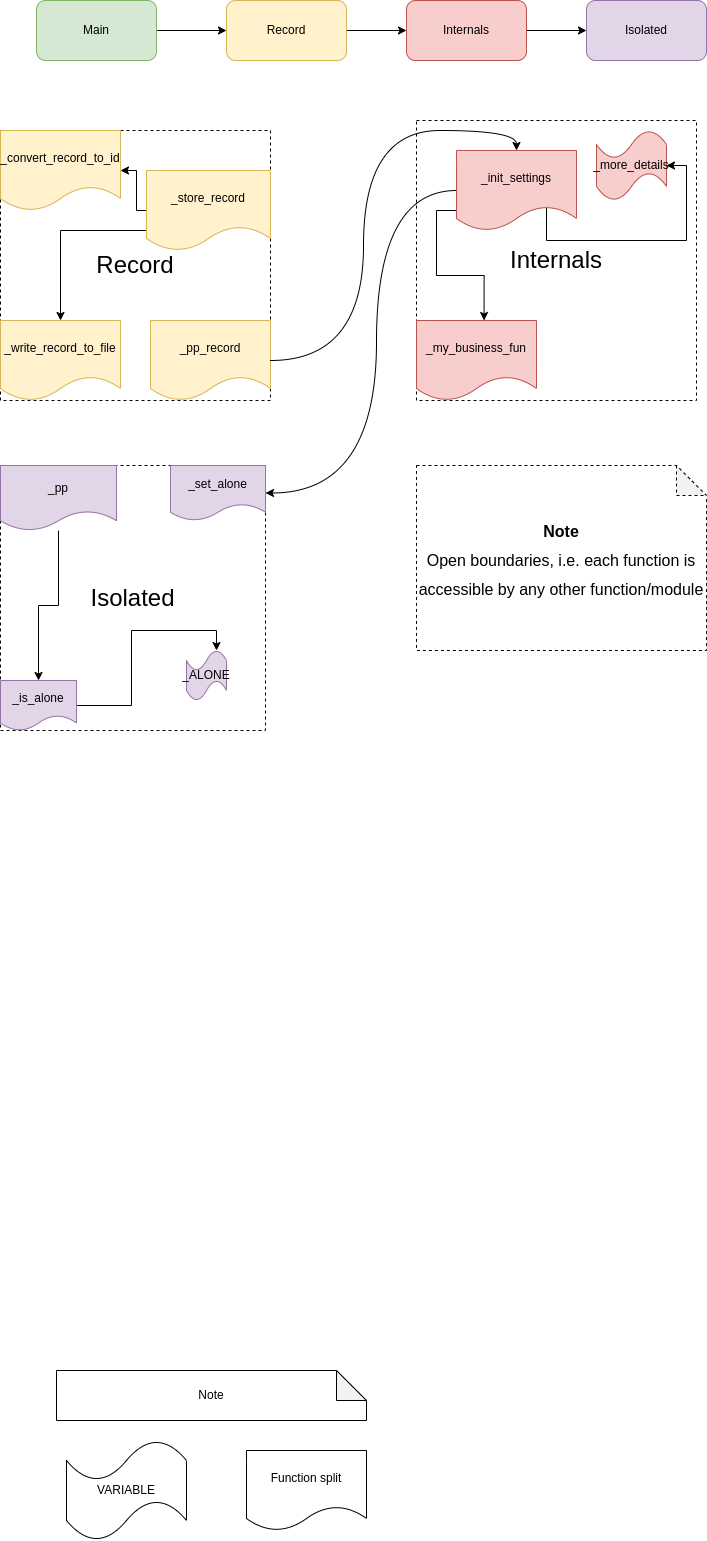

The diagram above was exported from draw.io. Its source (the exported page's mxGraphModel, read from the mxfile embedded in the PNG):
<mxGraphModel dx="1422" dy="792" grid="1" gridSize="10" guides="1" tooltips="1" connect="1" arrows="1" fold="1" page="1" pageScale="1" pageWidth="827" pageHeight="1169" math="0" shadow="0">
  <root>
    <mxCell id="0" />
    <mxCell id="1" parent="0" />
    <mxCell id="uqaJu-d6JSgRAJ6hMWMV-7" style="edgeStyle=orthogonalEdgeStyle;rounded=0;orthogonalLoop=1;jettySize=auto;html=1;exitX=1;exitY=0.5;exitDx=0;exitDy=0;" edge="1" parent="1" source="uqaJu-d6JSgRAJ6hMWMV-2" target="uqaJu-d6JSgRAJ6hMWMV-3">
      <mxGeometry relative="1" as="geometry" />
    </mxCell>
    <mxCell id="uqaJu-d6JSgRAJ6hMWMV-2" value="Main" style="rounded=1;whiteSpace=wrap;html=1;fillColor=#d5e8d4;strokeColor=#82b366;" vertex="1" parent="1">
      <mxGeometry x="60" y="40" width="120" height="60" as="geometry" />
    </mxCell>
    <mxCell id="uqaJu-d6JSgRAJ6hMWMV-8" style="edgeStyle=orthogonalEdgeStyle;rounded=0;orthogonalLoop=1;jettySize=auto;html=1;exitX=1;exitY=0.5;exitDx=0;exitDy=0;" edge="1" parent="1" source="uqaJu-d6JSgRAJ6hMWMV-3" target="uqaJu-d6JSgRAJ6hMWMV-4">
      <mxGeometry relative="1" as="geometry" />
    </mxCell>
    <mxCell id="uqaJu-d6JSgRAJ6hMWMV-3" value="Record" style="rounded=1;whiteSpace=wrap;html=1;fillColor=#fff2cc;strokeColor=#d6b656;" vertex="1" parent="1">
      <mxGeometry x="250" y="40" width="120" height="60" as="geometry" />
    </mxCell>
    <mxCell id="uqaJu-d6JSgRAJ6hMWMV-9" style="edgeStyle=orthogonalEdgeStyle;rounded=0;orthogonalLoop=1;jettySize=auto;html=1;exitX=1;exitY=0.5;exitDx=0;exitDy=0;entryX=0;entryY=0.5;entryDx=0;entryDy=0;" edge="1" parent="1" source="uqaJu-d6JSgRAJ6hMWMV-4" target="uqaJu-d6JSgRAJ6hMWMV-5">
      <mxGeometry relative="1" as="geometry" />
    </mxCell>
    <mxCell id="uqaJu-d6JSgRAJ6hMWMV-4" value="Internals" style="rounded=1;whiteSpace=wrap;html=1;fillColor=#f8cecc;strokeColor=#b85450;" vertex="1" parent="1">
      <mxGeometry x="430" y="40" width="120" height="60" as="geometry" />
    </mxCell>
    <mxCell id="uqaJu-d6JSgRAJ6hMWMV-5" value="Isolated" style="rounded=1;whiteSpace=wrap;html=1;fillColor=#e1d5e7;strokeColor=#9673a6;" vertex="1" parent="1">
      <mxGeometry x="610" y="40" width="120" height="60" as="geometry" />
    </mxCell>
    <mxCell id="uqaJu-d6JSgRAJ6hMWMV-10" value="&lt;font style=&quot;font-size: 24px&quot;&gt;Record&lt;/font&gt;" style="whiteSpace=wrap;html=1;aspect=fixed;dashed=1;" vertex="1" parent="1">
      <mxGeometry x="24" y="170" width="270" height="270" as="geometry" />
    </mxCell>
    <mxCell id="uqaJu-d6JSgRAJ6hMWMV-13" value="_convert_record_to_id" style="shape=document;whiteSpace=wrap;html=1;boundedLbl=1;fillColor=#fff2cc;strokeColor=#d6b656;" vertex="1" parent="1">
      <mxGeometry x="24" y="170" width="120" height="80" as="geometry" />
    </mxCell>
    <mxCell id="uqaJu-d6JSgRAJ6hMWMV-14" value="_pp_record" style="shape=document;whiteSpace=wrap;html=1;boundedLbl=1;fillColor=#fff2cc;strokeColor=#d6b656;" vertex="1" parent="1">
      <mxGeometry x="174" y="360" width="120" height="80" as="geometry" />
    </mxCell>
    <mxCell id="uqaJu-d6JSgRAJ6hMWMV-69" style="edgeStyle=orthogonalEdgeStyle;rounded=0;orthogonalLoop=1;jettySize=auto;html=1;fontSize=24;" edge="1" parent="1" source="uqaJu-d6JSgRAJ6hMWMV-15" target="uqaJu-d6JSgRAJ6hMWMV-13">
      <mxGeometry relative="1" as="geometry">
        <Array as="points">
          <mxPoint x="160" y="250" />
          <mxPoint x="160" y="210" />
        </Array>
      </mxGeometry>
    </mxCell>
    <mxCell id="uqaJu-d6JSgRAJ6hMWMV-70" style="edgeStyle=orthogonalEdgeStyle;rounded=0;orthogonalLoop=1;jettySize=auto;html=1;exitX=0;exitY=0.75;exitDx=0;exitDy=0;fontSize=24;" edge="1" parent="1" source="uqaJu-d6JSgRAJ6hMWMV-15" target="uqaJu-d6JSgRAJ6hMWMV-56">
      <mxGeometry relative="1" as="geometry" />
    </mxCell>
    <mxCell id="uqaJu-d6JSgRAJ6hMWMV-15" value="_store_record" style="shape=document;whiteSpace=wrap;html=1;boundedLbl=1;fillColor=#fff2cc;strokeColor=#d6b656;" vertex="1" parent="1">
      <mxGeometry x="170" y="210" width="124" height="80" as="geometry" />
    </mxCell>
    <mxCell id="uqaJu-d6JSgRAJ6hMWMV-36" value="&lt;font style=&quot;font-size: 24px&quot;&gt;Internals&lt;/font&gt;" style="whiteSpace=wrap;html=1;aspect=fixed;dashed=1;" vertex="1" parent="1">
      <mxGeometry x="440" y="160" width="280" height="280" as="geometry" />
    </mxCell>
    <mxCell id="uqaJu-d6JSgRAJ6hMWMV-60" style="edgeStyle=orthogonalEdgeStyle;rounded=0;orthogonalLoop=1;jettySize=auto;html=1;exitX=0;exitY=0.75;exitDx=0;exitDy=0;entryX=0.563;entryY=0;entryDx=0;entryDy=0;entryPerimeter=0;" edge="1" parent="1" source="uqaJu-d6JSgRAJ6hMWMV-37" target="uqaJu-d6JSgRAJ6hMWMV-39">
      <mxGeometry relative="1" as="geometry" />
    </mxCell>
    <mxCell id="uqaJu-d6JSgRAJ6hMWMV-63" style="edgeStyle=orthogonalEdgeStyle;rounded=0;orthogonalLoop=1;jettySize=auto;html=1;exitX=0.75;exitY=0;exitDx=0;exitDy=0;entryX=1;entryY=0.5;entryDx=0;entryDy=0;entryPerimeter=0;" edge="1" parent="1" source="uqaJu-d6JSgRAJ6hMWMV-37" target="uqaJu-d6JSgRAJ6hMWMV-62">
      <mxGeometry relative="1" as="geometry">
        <Array as="points">
          <mxPoint x="570" y="280" />
          <mxPoint x="710" y="280" />
          <mxPoint x="710" y="205" />
        </Array>
      </mxGeometry>
    </mxCell>
    <mxCell id="uqaJu-d6JSgRAJ6hMWMV-74" style="edgeStyle=orthogonalEdgeStyle;curved=1;orthogonalLoop=1;jettySize=auto;html=1;entryX=1;entryY=0.5;entryDx=0;entryDy=0;fontSize=24;strokeColor=#000000;" edge="1" parent="1" source="uqaJu-d6JSgRAJ6hMWMV-37" target="uqaJu-d6JSgRAJ6hMWMV-46">
      <mxGeometry relative="1" as="geometry">
        <Array as="points">
          <mxPoint x="400" y="230" />
          <mxPoint x="400" y="533" />
        </Array>
      </mxGeometry>
    </mxCell>
    <mxCell id="uqaJu-d6JSgRAJ6hMWMV-37" value="_init_settings" style="shape=document;whiteSpace=wrap;html=1;boundedLbl=1;fillColor=#f8cecc;strokeColor=#b85450;" vertex="1" parent="1">
      <mxGeometry x="480" y="190" width="120" height="80" as="geometry" />
    </mxCell>
    <mxCell id="uqaJu-d6JSgRAJ6hMWMV-39" value="_my_business_fun" style="shape=document;whiteSpace=wrap;html=1;boundedLbl=1;fillColor=#f8cecc;strokeColor=#b85450;" vertex="1" parent="1">
      <mxGeometry x="440" y="360" width="120" height="80" as="geometry" />
    </mxCell>
    <mxCell id="uqaJu-d6JSgRAJ6hMWMV-43" value="&lt;font style=&quot;font-size: 24px&quot;&gt;Isolated&lt;/font&gt;" style="whiteSpace=wrap;html=1;aspect=fixed;dashed=1;" vertex="1" parent="1">
      <mxGeometry x="24" y="505" width="265" height="265" as="geometry" />
    </mxCell>
    <mxCell id="uqaJu-d6JSgRAJ6hMWMV-61" style="edgeStyle=orthogonalEdgeStyle;rounded=0;orthogonalLoop=1;jettySize=auto;html=1;exitX=1;exitY=0.5;exitDx=0;exitDy=0;entryX=0.75;entryY=0;entryDx=0;entryDy=0;entryPerimeter=0;" edge="1" parent="1" source="uqaJu-d6JSgRAJ6hMWMV-44" target="uqaJu-d6JSgRAJ6hMWMV-50">
      <mxGeometry relative="1" as="geometry" />
    </mxCell>
    <mxCell id="uqaJu-d6JSgRAJ6hMWMV-44" value="_is_alone" style="shape=document;whiteSpace=wrap;html=1;boundedLbl=1;fillColor=#e1d5e7;strokeColor=#9673a6;" vertex="1" parent="1">
      <mxGeometry x="24" y="720" width="76" height="50" as="geometry" />
    </mxCell>
    <mxCell id="uqaJu-d6JSgRAJ6hMWMV-46" value="_set_alone" style="shape=document;whiteSpace=wrap;html=1;boundedLbl=1;fillColor=#e1d5e7;strokeColor=#9673a6;" vertex="1" parent="1">
      <mxGeometry x="194" y="505" width="95" height="55" as="geometry" />
    </mxCell>
    <mxCell id="uqaJu-d6JSgRAJ6hMWMV-72" style="edgeStyle=orthogonalEdgeStyle;rounded=0;orthogonalLoop=1;jettySize=auto;html=1;fontSize=24;" edge="1" parent="1" source="uqaJu-d6JSgRAJ6hMWMV-48" target="uqaJu-d6JSgRAJ6hMWMV-44">
      <mxGeometry relative="1" as="geometry" />
    </mxCell>
    <mxCell id="uqaJu-d6JSgRAJ6hMWMV-48" value="_pp" style="shape=document;whiteSpace=wrap;html=1;boundedLbl=1;fillColor=#e1d5e7;strokeColor=#9673a6;" vertex="1" parent="1">
      <mxGeometry x="24" y="505" width="116" height="65" as="geometry" />
    </mxCell>
    <mxCell id="uqaJu-d6JSgRAJ6hMWMV-50" value="_ALONE" style="shape=tape;whiteSpace=wrap;html=1;fillColor=#e1d5e7;strokeColor=#9673a6;" vertex="1" parent="1">
      <mxGeometry x="210" y="690" width="40" height="50" as="geometry" />
    </mxCell>
    <mxCell id="uqaJu-d6JSgRAJ6hMWMV-56" value="_write_record_to_file" style="shape=document;whiteSpace=wrap;html=1;boundedLbl=1;fillColor=#fff2cc;strokeColor=#d6b656;" vertex="1" parent="1">
      <mxGeometry x="24" y="360" width="120" height="80" as="geometry" />
    </mxCell>
    <mxCell id="uqaJu-d6JSgRAJ6hMWMV-62" value="_more_details" style="shape=tape;whiteSpace=wrap;html=1;fillColor=#f8cecc;strokeColor=#b85450;" vertex="1" parent="1">
      <mxGeometry x="620" y="170" width="70" height="70" as="geometry" />
    </mxCell>
    <mxCell id="uqaJu-d6JSgRAJ6hMWMV-66" value="VARIABLE" style="shape=tape;whiteSpace=wrap;html=1;" vertex="1" parent="1">
      <mxGeometry x="90" y="1480" width="120" height="100" as="geometry" />
    </mxCell>
    <mxCell id="uqaJu-d6JSgRAJ6hMWMV-67" value="Function split" style="shape=document;whiteSpace=wrap;html=1;boundedLbl=1;" vertex="1" parent="1">
      <mxGeometry x="270" y="1490" width="120" height="80" as="geometry" />
    </mxCell>
    <mxCell id="uqaJu-d6JSgRAJ6hMWMV-68" value="Note" style="shape=note;whiteSpace=wrap;html=1;backgroundOutline=1;darkOpacity=0.05;" vertex="1" parent="1">
      <mxGeometry x="80" y="1410" width="310" height="50" as="geometry" />
    </mxCell>
    <mxCell id="uqaJu-d6JSgRAJ6hMWMV-73" style="edgeStyle=orthogonalEdgeStyle;orthogonalLoop=1;jettySize=auto;html=1;exitX=1;exitY=0.5;exitDx=0;exitDy=0;entryX=0.5;entryY=0;entryDx=0;entryDy=0;fontSize=24;curved=1;strokeColor=#000000;" edge="1" parent="1" source="uqaJu-d6JSgRAJ6hMWMV-14" target="uqaJu-d6JSgRAJ6hMWMV-37">
      <mxGeometry relative="1" as="geometry" />
    </mxCell>
    <mxCell id="uqaJu-d6JSgRAJ6hMWMV-76" value="&lt;font style=&quot;font-size: 16px&quot;&gt;&lt;b&gt;Note&lt;/b&gt;&lt;br&gt;Open boundaries, i.e. each function is accessible by any other function/module&lt;/font&gt;" style="shape=note;whiteSpace=wrap;html=1;backgroundOutline=1;darkOpacity=0.05;dashed=1;fontSize=24;" vertex="1" parent="1">
      <mxGeometry x="440" y="505" width="290" height="185" as="geometry" />
    </mxCell>
  </root>
</mxGraphModel>